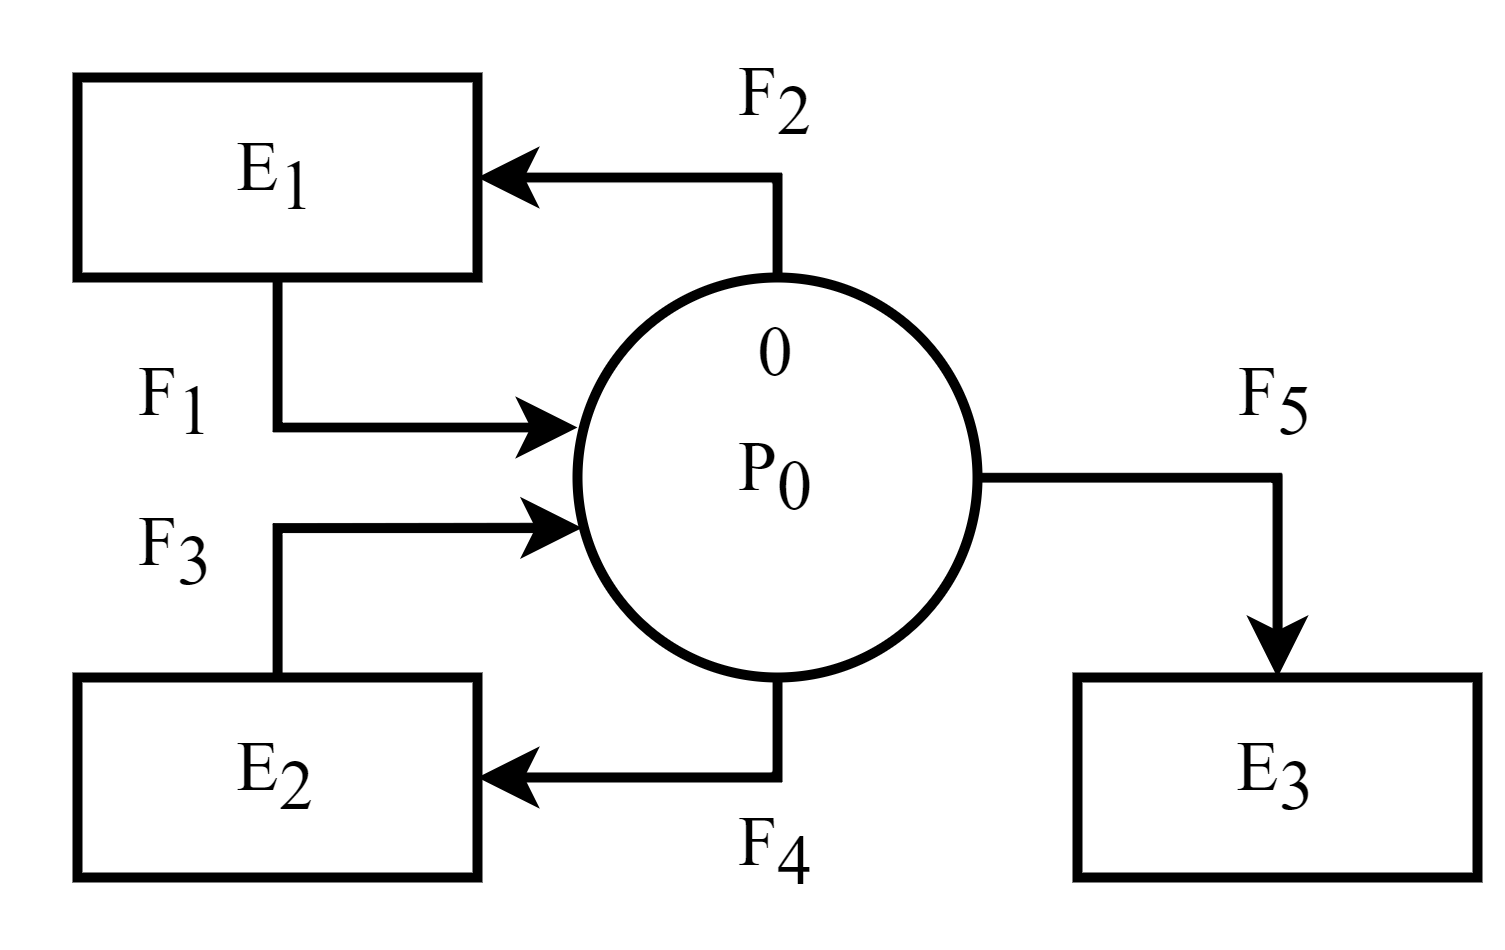

The diagram above was exported from draw.io. Its source (the exported page's mxGraphModel, read from the mxfile embedded in the PNG):
<mxGraphModel dx="1434" dy="836" grid="1" gridSize="10" guides="1" tooltips="1" connect="1" arrows="1" fold="1" page="1" pageScale="1" pageWidth="827" pageHeight="1169" math="0" shadow="0">
  <root>
    <mxCell id="0" />
    <mxCell id="1" parent="0" />
    <mxCell id="xA5pQHq4v5RXvZPN18TP-1" style="edgeStyle=orthogonalEdgeStyle;rounded=0;orthogonalLoop=1;jettySize=auto;html=1;strokeWidth=2;fontSize=14;" parent="1" source="xA5pQHq4v5RXvZPN18TP-3" target="xA5pQHq4v5RXvZPN18TP-8" edge="1">
      <mxGeometry relative="1" as="geometry">
        <Array as="points">
          <mxPoint x="420" y="340" />
        </Array>
      </mxGeometry>
    </mxCell>
    <mxCell id="xA5pQHq4v5RXvZPN18TP-2" style="edgeStyle=orthogonalEdgeStyle;rounded=0;orthogonalLoop=1;jettySize=auto;html=1;strokeWidth=2;fontSize=14;" parent="1" source="xA5pQHq4v5RXvZPN18TP-3" target="xA5pQHq4v5RXvZPN18TP-9" edge="1">
      <mxGeometry relative="1" as="geometry">
        <Array as="points">
          <mxPoint x="520" y="280" />
        </Array>
      </mxGeometry>
    </mxCell>
    <mxCell id="xA5pQHq4v5RXvZPN18TP-3" value="&lt;font style=&quot;font-size: 14px;&quot; face=&quot;Times New Roman&quot;&gt;P&lt;sub style=&quot;font-size: 14px;&quot;&gt;0&lt;/sub&gt;&lt;/font&gt;" style="ellipse;whiteSpace=wrap;html=1;aspect=fixed;strokeWidth=2;fontSize=14;" parent="1" vertex="1">
      <mxGeometry x="380" y="240" width="80" height="80" as="geometry" />
    </mxCell>
    <mxCell id="xA5pQHq4v5RXvZPN18TP-4" style="edgeStyle=orthogonalEdgeStyle;rounded=0;orthogonalLoop=1;jettySize=auto;html=1;entryX=1;entryY=0.5;entryDx=0;entryDy=0;strokeWidth=2;fontSize=14;" parent="1" source="xA5pQHq4v5RXvZPN18TP-5" target="xA5pQHq4v5RXvZPN18TP-7" edge="1">
      <mxGeometry relative="1" as="geometry">
        <Array as="points">
          <mxPoint x="420" y="220" />
        </Array>
      </mxGeometry>
    </mxCell>
    <mxCell id="xA5pQHq4v5RXvZPN18TP-5" value="&lt;font style=&quot;font-size: 14px;&quot; face=&quot;Times New Roman&quot;&gt;0&lt;/font&gt;" style="text;strokeColor=none;align=center;fillColor=none;html=1;verticalAlign=middle;whiteSpace=wrap;rounded=0;strokeWidth=2;fontSize=14;" parent="1" vertex="1">
      <mxGeometry x="390" y="240" width="60" height="30" as="geometry" />
    </mxCell>
    <mxCell id="xA5pQHq4v5RXvZPN18TP-6" style="edgeStyle=orthogonalEdgeStyle;rounded=0;orthogonalLoop=1;jettySize=auto;html=1;entryX=0;entryY=0.375;entryDx=0;entryDy=0;entryPerimeter=0;strokeWidth=2;fontSize=14;" parent="1" source="xA5pQHq4v5RXvZPN18TP-7" target="xA5pQHq4v5RXvZPN18TP-3" edge="1">
      <mxGeometry relative="1" as="geometry">
        <mxPoint x="360" y="270" as="targetPoint" />
        <Array as="points">
          <mxPoint x="320" y="270" />
        </Array>
      </mxGeometry>
    </mxCell>
    <mxCell id="xA5pQHq4v5RXvZPN18TP-7" value="&lt;font style=&quot;font-size: 14px;&quot; face=&quot;Times New Roman&quot;&gt;E&lt;sub style=&quot;font-size: 14px;&quot;&gt;1&lt;/sub&gt;&lt;/font&gt;" style="rounded=0;whiteSpace=wrap;html=1;strokeWidth=2;fontSize=14;" parent="1" vertex="1">
      <mxGeometry x="280" y="200" width="80" height="40" as="geometry" />
    </mxCell>
    <mxCell id="xA5pQHq4v5RXvZPN18TP-8" value="&lt;font style=&quot;font-size: 14px;&quot; face=&quot;Times New Roman&quot;&gt;E&lt;span style=&quot;font-size: 14px;&quot;&gt;&lt;sub style=&quot;font-size: 14px;&quot;&gt;2&lt;/sub&gt;&lt;/span&gt;&lt;/font&gt;" style="rounded=0;whiteSpace=wrap;html=1;strokeWidth=2;fontSize=14;" parent="1" vertex="1">
      <mxGeometry x="280" y="320" width="80" height="40" as="geometry" />
    </mxCell>
    <mxCell id="xA5pQHq4v5RXvZPN18TP-9" value="&lt;font style=&quot;font-size: 14px;&quot; face=&quot;Times New Roman&quot;&gt;E&lt;span style=&quot;font-size: 14px;&quot;&gt;&lt;sub style=&quot;font-size: 14px;&quot;&gt;3&lt;/sub&gt;&lt;/span&gt;&lt;/font&gt;" style="rounded=0;whiteSpace=wrap;html=1;strokeWidth=2;fontSize=14;" parent="1" vertex="1">
      <mxGeometry x="480" y="320" width="80" height="40" as="geometry" />
    </mxCell>
    <mxCell id="xA5pQHq4v5RXvZPN18TP-10" style="edgeStyle=orthogonalEdgeStyle;rounded=0;orthogonalLoop=1;jettySize=auto;html=1;entryX=0.012;entryY=0.626;entryDx=0;entryDy=0;entryPerimeter=0;strokeWidth=2;fontSize=14;" parent="1" source="xA5pQHq4v5RXvZPN18TP-8" target="xA5pQHq4v5RXvZPN18TP-3" edge="1">
      <mxGeometry relative="1" as="geometry">
        <Array as="points">
          <mxPoint x="320" y="290" />
        </Array>
      </mxGeometry>
    </mxCell>
    <mxCell id="xA5pQHq4v5RXvZPN18TP-11" value="&lt;font style=&quot;font-size: 14px;&quot; face=&quot;Times New Roman&quot;&gt;F&lt;span style=&quot;font-size: 14px;&quot;&gt;&lt;sub style=&quot;font-size: 14px;&quot;&gt;2&lt;/sub&gt;&lt;/span&gt;&lt;/font&gt;" style="text;strokeColor=none;align=center;fillColor=none;html=1;verticalAlign=middle;whiteSpace=wrap;rounded=0;strokeWidth=2;fontSize=14;" parent="1" vertex="1">
      <mxGeometry x="390" y="190" width="60" height="30" as="geometry" />
    </mxCell>
    <mxCell id="xA5pQHq4v5RXvZPN18TP-12" value="&lt;font style=&quot;font-size: 14px;&quot; face=&quot;Times New Roman&quot;&gt;F&lt;sub style=&quot;font-size: 14px;&quot;&gt;1&lt;/sub&gt;&lt;/font&gt;" style="text;strokeColor=none;align=center;fillColor=none;html=1;verticalAlign=middle;whiteSpace=wrap;rounded=0;strokeWidth=2;fontSize=14;" parent="1" vertex="1">
      <mxGeometry x="270" y="250" width="60" height="30" as="geometry" />
    </mxCell>
    <mxCell id="xA5pQHq4v5RXvZPN18TP-13" value="&lt;font style=&quot;font-size: 14px;&quot; face=&quot;Times New Roman&quot;&gt;F&lt;span style=&quot;font-size: 14px;&quot;&gt;&lt;sub style=&quot;font-size: 14px;&quot;&gt;5&lt;/sub&gt;&lt;/span&gt;&lt;/font&gt;" style="text;strokeColor=none;align=center;fillColor=none;html=1;verticalAlign=middle;whiteSpace=wrap;rounded=0;strokeWidth=2;fontSize=14;" parent="1" vertex="1">
      <mxGeometry x="490" y="250" width="60" height="30" as="geometry" />
    </mxCell>
    <mxCell id="xA5pQHq4v5RXvZPN18TP-14" value="&lt;font style=&quot;font-size: 14px;&quot; face=&quot;Times New Roman&quot;&gt;F&lt;span style=&quot;font-size: 14px;&quot;&gt;&lt;sub style=&quot;font-size: 14px;&quot;&gt;3&lt;/sub&gt;&lt;/span&gt;&lt;/font&gt;" style="text;strokeColor=none;align=center;fillColor=none;html=1;verticalAlign=middle;whiteSpace=wrap;rounded=0;strokeWidth=2;fontSize=14;" parent="1" vertex="1">
      <mxGeometry x="270" y="280" width="60" height="30" as="geometry" />
    </mxCell>
    <mxCell id="xA5pQHq4v5RXvZPN18TP-15" value="&lt;font style=&quot;font-size: 14px;&quot; face=&quot;Times New Roman&quot;&gt;F&lt;span style=&quot;font-size: 14px;&quot;&gt;&lt;sub style=&quot;font-size: 14px;&quot;&gt;4&lt;/sub&gt;&lt;/span&gt;&lt;/font&gt;" style="text;strokeColor=none;align=center;fillColor=none;html=1;verticalAlign=middle;whiteSpace=wrap;rounded=0;strokeWidth=2;fontSize=14;" parent="1" vertex="1">
      <mxGeometry x="390" y="340" width="60" height="30" as="geometry" />
    </mxCell>
  </root>
</mxGraphModel>